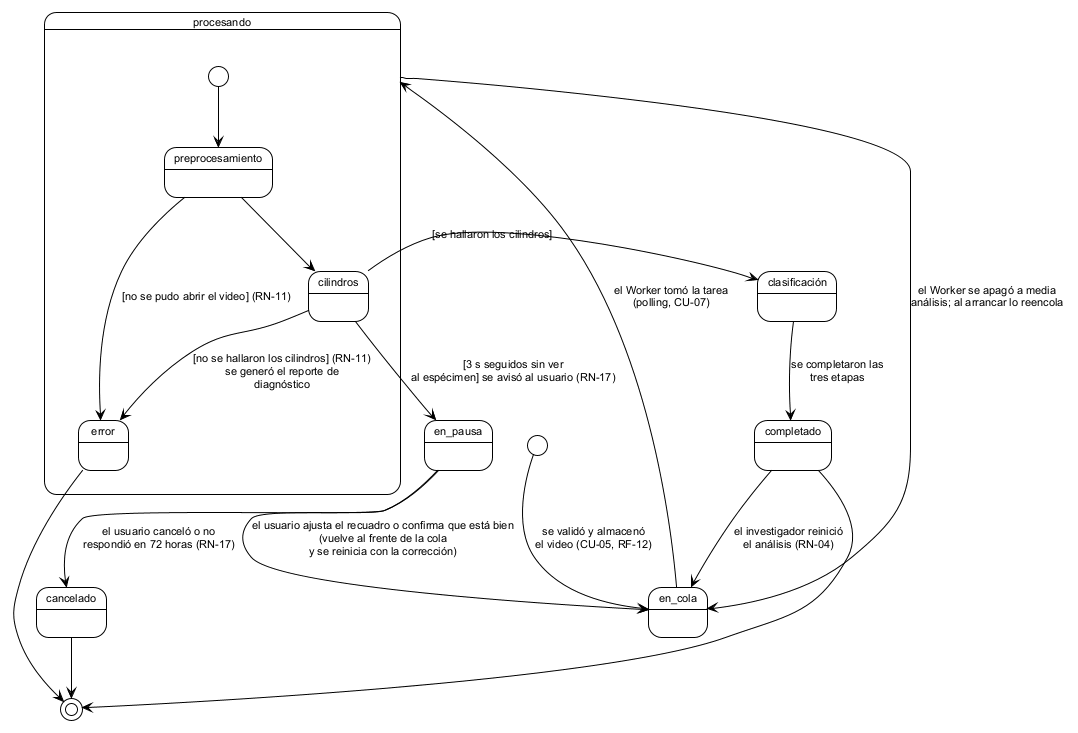

The diagram above was rendered by PlantUML. Its source (embedded in the PNG):
@startuml estados_analisis
!theme plain
skinparam defaultFontName Arial
skinparam defaultFontSize 11
skinparam shadowing false

state "clasificación" as clasificacion

[*] --> en_cola : se validó y almacenó\nel video (CU-05, RF-12)

state procesando {
  [*] --> preprocesamiento
  preprocesamiento --> cilindros
  preprocesamiento --> error : [no se pudo abrir el video] (RN-11)
  cilindros --> clasificacion : [se hallaron los cilindros]
}

en_cola --> procesando : el Worker tomó la tarea\n(polling, CU-07)
cilindros --> error : [no se hallaron los cilindros] (RN-11)\nse generó el reporte de\ndiagnóstico
clasificacion --> completado : se completaron las\ntres etapas
cilindros --> en_pausa : [3 s seguidos sin ver\nal espécimen] se avisó al usuario (RN-17)
en_pausa --> en_cola : el usuario ajusta el recuadro o confirma que está bien\n(vuelve al frente de la cola\ny se reinicia con la corrección)
en_pausa --> cancelado : el usuario canceló o no\nrespondió en 72 horas (RN-17)
procesando --> en_cola : el Worker se apagó a media\nanálisis; al arrancar lo reencola
completado --> en_cola : el investigador reinició\nel análisis (RN-04)

completado --> [*]
error --> [*]
cancelado --> [*]

@enduml